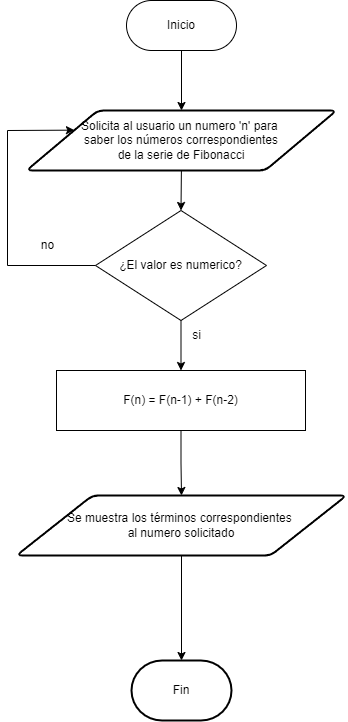

The diagram above was exported from draw.io. Its source (the exported page's mxGraphModel, read from the mxfile embedded in the PNG):
<mxGraphModel dx="614" dy="703" grid="1" gridSize="10" guides="1" tooltips="1" connect="1" arrows="1" fold="1" page="1" pageScale="1" pageWidth="827" pageHeight="1169" math="0" shadow="0">
  <root>
    <mxCell id="0" />
    <mxCell id="1" parent="0" />
    <mxCell id="cEv6p5RQIxt_MfBJI4zs-2" value="Inicio" style="rounded=1;whiteSpace=wrap;html=1;arcSize=50;" parent="1" vertex="1">
      <mxGeometry x="359" y="60" width="110" height="50" as="geometry" />
    </mxCell>
    <mxCell id="cEv6p5RQIxt_MfBJI4zs-4" value="" style="endArrow=classic;html=1;rounded=0;entryX=0.5;entryY=0;entryDx=0;entryDy=0;exitX=0.5;exitY=1;exitDx=0;exitDy=0;entryPerimeter=0;" parent="1" source="cEv6p5RQIxt_MfBJI4zs-2" target="cEv6p5RQIxt_MfBJI4zs-10" edge="1">
      <mxGeometry width="50" height="50" relative="1" as="geometry">
        <mxPoint x="390" y="230" as="sourcePoint" />
        <mxPoint x="414" y="160" as="targetPoint" />
      </mxGeometry>
    </mxCell>
    <mxCell id="cEv6p5RQIxt_MfBJI4zs-13" value="" style="edgeStyle=orthogonalEdgeStyle;rounded=0;orthogonalLoop=1;jettySize=auto;html=1;" parent="1" source="cEv6p5RQIxt_MfBJI4zs-5" target="cEv6p5RQIxt_MfBJI4zs-12" edge="1">
      <mxGeometry relative="1" as="geometry" />
    </mxCell>
    <mxCell id="cEv6p5RQIxt_MfBJI4zs-5" value="¿El valor es numerico?" style="rhombus;whiteSpace=wrap;html=1;" parent="1" vertex="1">
      <mxGeometry x="328" y="270" width="171" height="110" as="geometry" />
    </mxCell>
    <mxCell id="cEv6p5RQIxt_MfBJI4zs-6" value="" style="endArrow=classic;html=1;rounded=0;exitX=0;exitY=0.5;exitDx=0;exitDy=0;entryX=0;entryY=0.25;entryDx=0;entryDy=0;" parent="1" source="cEv6p5RQIxt_MfBJI4zs-5" target="cEv6p5RQIxt_MfBJI4zs-10" edge="1">
      <mxGeometry width="50" height="50" relative="1" as="geometry">
        <mxPoint x="390" y="420" as="sourcePoint" />
        <mxPoint x="440" y="370" as="targetPoint" />
        <Array as="points">
          <mxPoint x="240" y="325" />
          <mxPoint x="240" y="190" />
        </Array>
      </mxGeometry>
    </mxCell>
    <mxCell id="cEv6p5RQIxt_MfBJI4zs-7" value="no" style="text;html=1;align=center;verticalAlign=middle;resizable=0;points=[];autosize=1;strokeColor=none;fillColor=none;" parent="1" vertex="1">
      <mxGeometry x="260" y="290" width="40" height="30" as="geometry" />
    </mxCell>
    <mxCell id="cEv6p5RQIxt_MfBJI4zs-8" value="" style="endArrow=classic;html=1;rounded=0;entryX=0.5;entryY=0;entryDx=0;entryDy=0;exitX=0.5;exitY=1;exitDx=0;exitDy=0;" parent="1" target="cEv6p5RQIxt_MfBJI4zs-5" edge="1">
      <mxGeometry width="50" height="50" relative="1" as="geometry">
        <mxPoint x="414" y="220" as="sourcePoint" />
        <mxPoint x="440" y="370" as="targetPoint" />
      </mxGeometry>
    </mxCell>
    <mxCell id="cEv6p5RQIxt_MfBJI4zs-10" value="Solicita al usuario un numero 'n' para&amp;nbsp;&lt;br&gt;saber los números correspondientes&lt;br&gt;de la serie de Fibonacci" style="shape=parallelogram;html=1;strokeWidth=2;perimeter=parallelogramPerimeter;whiteSpace=wrap;rounded=1;arcSize=12;size=0.23;" parent="1" vertex="1">
      <mxGeometry x="259" y="170" width="310" height="60" as="geometry" />
    </mxCell>
    <mxCell id="cEv6p5RQIxt_MfBJI4zs-25" value="" style="edgeStyle=orthogonalEdgeStyle;rounded=0;orthogonalLoop=1;jettySize=auto;html=1;fontSize=12;" parent="1" source="cEv6p5RQIxt_MfBJI4zs-12" target="cEv6p5RQIxt_MfBJI4zs-24" edge="1">
      <mxGeometry relative="1" as="geometry" />
    </mxCell>
    <mxCell id="cEv6p5RQIxt_MfBJI4zs-12" value="F(n) = F(n-1) + F(n-2)" style="whiteSpace=wrap;html=1;" parent="1" vertex="1">
      <mxGeometry x="289" y="430" width="249" height="60" as="geometry" />
    </mxCell>
    <mxCell id="cEv6p5RQIxt_MfBJI4zs-14" value="si" style="text;html=1;align=center;verticalAlign=middle;resizable=0;points=[];autosize=1;strokeColor=none;fillColor=none;" parent="1" vertex="1">
      <mxGeometry x="414" y="380" width="30" height="30" as="geometry" />
    </mxCell>
    <mxCell id="cEv6p5RQIxt_MfBJI4zs-19" value="" style="edgeStyle=orthogonalEdgeStyle;rounded=0;orthogonalLoop=1;jettySize=auto;html=1;exitX=0.5;exitY=1;exitDx=0;exitDy=0;" parent="1" source="cEv6p5RQIxt_MfBJI4zs-24" target="cEv6p5RQIxt_MfBJI4zs-18" edge="1">
      <mxGeometry relative="1" as="geometry">
        <mxPoint x="414" y="660" as="sourcePoint" />
      </mxGeometry>
    </mxCell>
    <mxCell id="cEv6p5RQIxt_MfBJI4zs-18" value="Fin" style="strokeWidth=2;html=1;shape=mxgraph.flowchart.terminator;whiteSpace=wrap;" parent="1" vertex="1">
      <mxGeometry x="364" y="720" width="100" height="60" as="geometry" />
    </mxCell>
    <mxCell id="cEv6p5RQIxt_MfBJI4zs-24" value="&lt;div style=&quot;&quot;&gt;Se muestra los términos correspondientes&amp;nbsp;&lt;/div&gt;&lt;div style=&quot;&quot;&gt;al numero solicitado&lt;/div&gt;" style="shape=parallelogram;html=1;strokeWidth=2;perimeter=parallelogramPerimeter;whiteSpace=wrap;rounded=1;arcSize=12;size=0.23;align=center;" parent="1" vertex="1">
      <mxGeometry x="249" y="555" width="330" height="60" as="geometry" />
    </mxCell>
  </root>
</mxGraphModel>